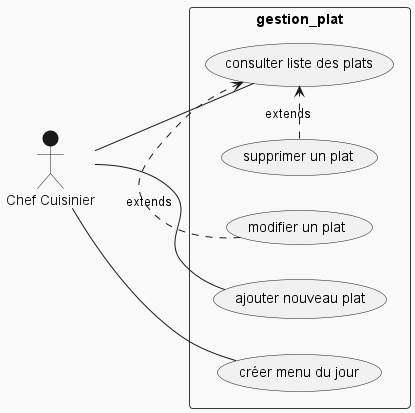

The diagram above was rendered by PlantUML. Its source (embedded in the PNG):
@startuml Ajout d'un plat
!theme mars
left to right direction
skinparam packageStyle rect
actor :Chef Cuisinier: as Chef
rectangle gestion_plat {	
	Chef -- (ajouter nouveau plat)
	Chef -- (consulter liste des plats)
	(supprimer un plat) .> (consulter liste des plats): extends
	(modifier un plat) .> (consulter liste des plats): extends
	Chef -- (créer menu du jour)	
}
@enduml